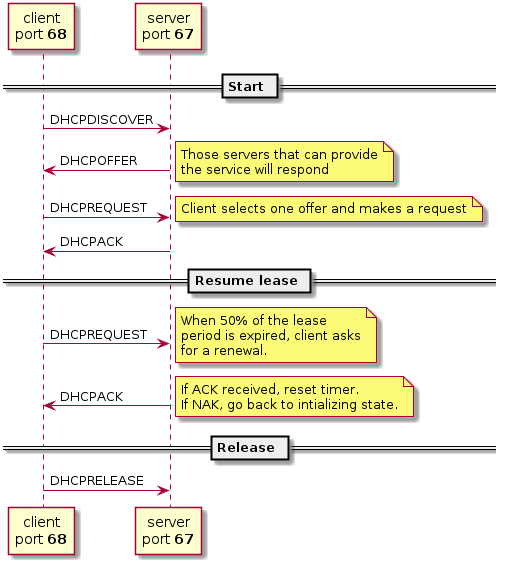

The diagram above was rendered by PlantUML. Its source (embedded in the PNG):
@startuml

participant "client\nport **68**" as client
participant "server\nport **67**" as server

== Start ==
client -> server: DHCPDISCOVER
server -> client: DHCPOFFER
note right
     Those servers that can provide
     the service will respond
end note
client -> server: DHCPREQUEST
note right
     Client selects one offer and makes a request
end note
server -> client: DHCPACK

== Resume lease ==
client -> server: DHCPREQUEST
note right
     When 50% of the lease
     period is expired, client asks
     for a renewal.
end note
server -> client: DHCPACK
note right
     If ACK received, reset timer.
     If NAK, go back to intializing state.
end note

== Release ==
client -> server: DHCPRELEASE
@enduml